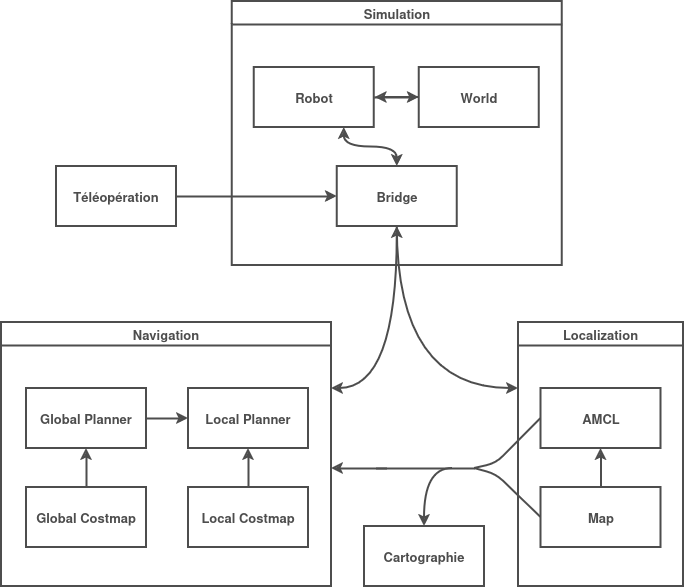

The diagram above was exported from draw.io. Its source (the exported page's mxGraphModel, read from the mxfile embedded in the PNG):
<mxGraphModel dx="634" dy="912" grid="1" gridSize="11" guides="1" tooltips="1" connect="1" arrows="1" fold="1" page="1" pageScale="1" pageWidth="400" pageHeight="250" background="#ffffff" math="0" shadow="0">
  <root>
    <mxCell id="0" />
    <mxCell id="1" parent="0" />
    <mxCell id="rgEpD7AaMdd0VndqhutG-2" value="Simulation" style="swimlane;whiteSpace=wrap;html=1;fillColor=none;strokeColor=#4D4D4D;fontColor=#4D4D4D;strokeWidth=2;fontStyle=1;fontSize=13;" parent="1" vertex="1">
      <mxGeometry x="1088.75" y="83" width="330" height="264" as="geometry">
        <mxRectangle x="451" y="253" width="99" height="33" as="alternateBounds" />
      </mxGeometry>
    </mxCell>
    <mxCell id="rgEpD7AaMdd0VndqhutG-11" value="Bridge" style="rounded=0;whiteSpace=wrap;html=1;fillColor=none;strokeColor=#4D4D4D;fontColor=#4D4D4D;strokeWidth=2;fontStyle=1;fontSize=13;" parent="rgEpD7AaMdd0VndqhutG-2" vertex="1">
      <mxGeometry x="105" y="165" width="120" height="60" as="geometry" />
    </mxCell>
    <mxCell id="rgEpD7AaMdd0VndqhutG-20" style="edgeStyle=orthogonalEdgeStyle;rounded=0;orthogonalLoop=1;jettySize=auto;html=1;exitX=0;exitY=0.5;exitDx=0;exitDy=0;fillColor=none;strokeColor=#4D4D4D;fontColor=#4D4D4D;strokeWidth=2;fontStyle=1;fontSize=13;" parent="rgEpD7AaMdd0VndqhutG-2" source="rgEpD7AaMdd0VndqhutG-12" edge="1">
      <mxGeometry relative="1" as="geometry">
        <mxPoint x="143" y="96" as="targetPoint" />
      </mxGeometry>
    </mxCell>
    <mxCell id="rgEpD7AaMdd0VndqhutG-12" value="World" style="rounded=0;whiteSpace=wrap;html=1;fillColor=none;strokeColor=#4D4D4D;fontColor=#4D4D4D;strokeWidth=2;fontStyle=1;fontSize=13;" parent="rgEpD7AaMdd0VndqhutG-2" vertex="1">
      <mxGeometry x="187" y="66" width="120" height="60" as="geometry" />
    </mxCell>
    <mxCell id="rgEpD7AaMdd0VndqhutG-19" style="rounded=0;orthogonalLoop=1;jettySize=auto;html=1;exitX=1;exitY=0.5;exitDx=0;exitDy=0;entryX=0;entryY=0.5;entryDx=0;entryDy=0;fillColor=none;strokeColor=#4D4D4D;fontColor=#4D4D4D;strokeWidth=2;fontStyle=1;fontSize=13;" parent="rgEpD7AaMdd0VndqhutG-2" source="rgEpD7AaMdd0VndqhutG-13" target="rgEpD7AaMdd0VndqhutG-12" edge="1">
      <mxGeometry relative="1" as="geometry" />
    </mxCell>
    <mxCell id="rgEpD7AaMdd0VndqhutG-13" value="Robot" style="rounded=0;whiteSpace=wrap;html=1;fillColor=none;strokeColor=#4D4D4D;fontColor=#4D4D4D;strokeWidth=2;fontStyle=1;fontSize=13;" parent="rgEpD7AaMdd0VndqhutG-2" vertex="1">
      <mxGeometry x="22" y="66" width="120" height="60" as="geometry" />
    </mxCell>
    <mxCell id="rgEpD7AaMdd0VndqhutG-23" value="" style="endArrow=classic;startArrow=classic;html=1;rounded=0;entryX=0.75;entryY=1;entryDx=0;entryDy=0;exitX=0.5;exitY=0;exitDx=0;exitDy=0;edgeStyle=orthogonalEdgeStyle;curved=1;fillColor=none;strokeColor=#4D4D4D;fontColor=#4D4D4D;strokeWidth=2;fontStyle=1;fontSize=13;" parent="rgEpD7AaMdd0VndqhutG-2" source="rgEpD7AaMdd0VndqhutG-11" target="rgEpD7AaMdd0VndqhutG-13" edge="1">
      <mxGeometry width="50" height="50" relative="1" as="geometry">
        <mxPoint x="110" y="171" as="sourcePoint" />
        <mxPoint x="160" y="121" as="targetPoint" />
      </mxGeometry>
    </mxCell>
    <mxCell id="rgEpD7AaMdd0VndqhutG-4" value="Navigation" style="swimlane;whiteSpace=wrap;html=1;fillColor=none;strokeColor=#4D4D4D;fontColor=#4D4D4D;strokeWidth=2;fontStyle=1;fontSize=13;" parent="1" vertex="1">
      <mxGeometry x="858" y="404" width="330" height="264" as="geometry">
        <mxRectangle x="451" y="253" width="99" height="33" as="alternateBounds" />
      </mxGeometry>
    </mxCell>
    <mxCell id="rgEpD7AaMdd0VndqhutG-51" style="edgeStyle=orthogonalEdgeStyle;rounded=0;orthogonalLoop=1;jettySize=auto;html=1;exitX=1;exitY=0.5;exitDx=0;exitDy=0;entryX=0;entryY=0.5;entryDx=0;entryDy=0;fillColor=none;strokeColor=#4D4D4D;fontColor=#4D4D4D;strokeWidth=2;fontStyle=1;fontSize=13;" parent="rgEpD7AaMdd0VndqhutG-4" source="rgEpD7AaMdd0VndqhutG-14" target="rgEpD7AaMdd0VndqhutG-15" edge="1">
      <mxGeometry relative="1" as="geometry" />
    </mxCell>
    <mxCell id="rgEpD7AaMdd0VndqhutG-14" value="Global Planner" style="rounded=0;whiteSpace=wrap;html=1;fillColor=none;strokeColor=#4D4D4D;fontColor=#4D4D4D;strokeWidth=2;fontStyle=1;fontSize=13;" parent="rgEpD7AaMdd0VndqhutG-4" vertex="1">
      <mxGeometry x="25" y="66" width="120" height="60" as="geometry" />
    </mxCell>
    <mxCell id="rgEpD7AaMdd0VndqhutG-15" value="Local Planner" style="rounded=0;whiteSpace=wrap;html=1;fillColor=none;strokeColor=#4D4D4D;fontColor=#4D4D4D;strokeWidth=2;fontStyle=1;fontSize=13;" parent="rgEpD7AaMdd0VndqhutG-4" vertex="1">
      <mxGeometry x="187" y="66" width="120" height="60" as="geometry" />
    </mxCell>
    <mxCell id="rgEpD7AaMdd0VndqhutG-52" style="edgeStyle=orthogonalEdgeStyle;rounded=0;orthogonalLoop=1;jettySize=auto;html=1;exitX=0.5;exitY=0;exitDx=0;exitDy=0;entryX=0.5;entryY=1;entryDx=0;entryDy=0;fillColor=none;strokeColor=#4D4D4D;fontColor=#4D4D4D;strokeWidth=2;fontStyle=1;fontSize=13;" parent="rgEpD7AaMdd0VndqhutG-4" source="rgEpD7AaMdd0VndqhutG-16" target="rgEpD7AaMdd0VndqhutG-14" edge="1">
      <mxGeometry relative="1" as="geometry" />
    </mxCell>
    <mxCell id="rgEpD7AaMdd0VndqhutG-16" value="Global Costmap" style="rounded=0;whiteSpace=wrap;html=1;fillColor=none;strokeColor=#4D4D4D;fontColor=#4D4D4D;strokeWidth=2;fontStyle=1;fontSize=13;" parent="rgEpD7AaMdd0VndqhutG-4" vertex="1">
      <mxGeometry x="25" y="165" width="120" height="60" as="geometry" />
    </mxCell>
    <mxCell id="rgEpD7AaMdd0VndqhutG-48" style="edgeStyle=orthogonalEdgeStyle;rounded=0;orthogonalLoop=1;jettySize=auto;html=1;exitX=0.5;exitY=0;exitDx=0;exitDy=0;entryX=0.5;entryY=1;entryDx=0;entryDy=0;fillColor=none;strokeColor=#4D4D4D;fontColor=#4D4D4D;strokeWidth=2;fontStyle=1;fontSize=13;" parent="rgEpD7AaMdd0VndqhutG-4" source="rgEpD7AaMdd0VndqhutG-17" target="rgEpD7AaMdd0VndqhutG-15" edge="1">
      <mxGeometry relative="1" as="geometry" />
    </mxCell>
    <mxCell id="rgEpD7AaMdd0VndqhutG-17" value="Local Costmap" style="rounded=0;whiteSpace=wrap;html=1;fillColor=none;strokeColor=#4D4D4D;fontColor=#4D4D4D;strokeWidth=2;fontStyle=1;fontSize=13;" parent="rgEpD7AaMdd0VndqhutG-4" vertex="1">
      <mxGeometry x="187" y="165" width="120" height="60" as="geometry" />
    </mxCell>
    <mxCell id="rgEpD7AaMdd0VndqhutG-7" value="Cartographie" style="rounded=0;whiteSpace=wrap;html=1;fillColor=none;strokeColor=#4D4D4D;fontColor=#4D4D4D;strokeWidth=2;fontStyle=1;fontSize=13;" parent="1" vertex="1">
      <mxGeometry x="1221" y="608" width="120" height="60" as="geometry" />
    </mxCell>
    <mxCell id="rgEpD7AaMdd0VndqhutG-54" style="edgeStyle=orthogonalEdgeStyle;rounded=0;orthogonalLoop=1;jettySize=auto;html=1;exitX=1;exitY=0.5;exitDx=0;exitDy=0;entryX=0;entryY=0.5;entryDx=0;entryDy=0;fillColor=none;strokeColor=#4D4D4D;fontColor=#4D4D4D;strokeWidth=2;fontStyle=1;fontSize=13;" parent="1" source="rgEpD7AaMdd0VndqhutG-8" target="rgEpD7AaMdd0VndqhutG-11" edge="1">
      <mxGeometry relative="1" as="geometry" />
    </mxCell>
    <mxCell id="rgEpD7AaMdd0VndqhutG-8" value="Téléopération" style="rounded=0;whiteSpace=wrap;html=1;fillColor=none;strokeColor=#4D4D4D;fontColor=#4D4D4D;strokeWidth=2;fontStyle=1;fontSize=13;" parent="1" vertex="1">
      <mxGeometry x="913" y="248" width="120" height="60" as="geometry" />
    </mxCell>
    <mxCell id="rgEpD7AaMdd0VndqhutG-36" value="Localization" style="swimlane;whiteSpace=wrap;html=1;startSize=23;fillColor=none;strokeColor=#4D4D4D;fontColor=#4D4D4D;strokeWidth=2;fontStyle=1;fontSize=13;" parent="1" vertex="1">
      <mxGeometry x="1375" y="404" width="165" height="264" as="geometry">
        <mxRectangle x="451" y="253" width="99" height="33" as="alternateBounds" />
      </mxGeometry>
    </mxCell>
    <mxCell id="rgEpD7AaMdd0VndqhutG-37" value="AMCL" style="rounded=0;whiteSpace=wrap;html=1;fillColor=none;strokeColor=#4D4D4D;fontColor=#4D4D4D;strokeWidth=2;fontStyle=1;fontSize=13;" parent="rgEpD7AaMdd0VndqhutG-36" vertex="1">
      <mxGeometry x="22.5" y="66" width="120" height="60" as="geometry" />
    </mxCell>
    <mxCell id="rgEpD7AaMdd0VndqhutG-53" style="edgeStyle=orthogonalEdgeStyle;rounded=0;orthogonalLoop=1;jettySize=auto;html=1;exitX=0.5;exitY=0;exitDx=0;exitDy=0;entryX=0.5;entryY=1;entryDx=0;entryDy=0;fillColor=none;strokeColor=#4D4D4D;fontColor=#4D4D4D;strokeWidth=2;fontStyle=1;fontSize=13;" parent="rgEpD7AaMdd0VndqhutG-36" source="rgEpD7AaMdd0VndqhutG-38" target="rgEpD7AaMdd0VndqhutG-37" edge="1">
      <mxGeometry relative="1" as="geometry" />
    </mxCell>
    <mxCell id="rgEpD7AaMdd0VndqhutG-38" value="Map" style="rounded=0;whiteSpace=wrap;html=1;fillColor=none;strokeColor=#4D4D4D;fontColor=#4D4D4D;strokeWidth=2;fontStyle=1;fontSize=13;" parent="rgEpD7AaMdd0VndqhutG-36" vertex="1">
      <mxGeometry x="22.5" y="165" width="120" height="60" as="geometry" />
    </mxCell>
    <mxCell id="rgEpD7AaMdd0VndqhutG-42" value="" style="endArrow=none;html=1;rounded=1;entryX=0;entryY=0.5;entryDx=0;entryDy=0;fillColor=none;strokeColor=#4D4D4D;fontColor=#4D4D4D;strokeWidth=2;fontStyle=1;fontSize=13;" parent="rgEpD7AaMdd0VndqhutG-36" target="rgEpD7AaMdd0VndqhutG-37" edge="1">
      <mxGeometry width="50" height="50" relative="1" as="geometry">
        <mxPoint x="-44" y="146" as="sourcePoint" />
        <mxPoint x="17.5" y="96" as="targetPoint" />
        <Array as="points">
          <mxPoint x="-22" y="141" />
        </Array>
      </mxGeometry>
    </mxCell>
    <mxCell id="rgEpD7AaMdd0VndqhutG-40" value="" style="endArrow=none;html=1;rounded=0;fillColor=none;strokeColor=#4D4D4D;fontColor=#4D4D4D;strokeWidth=2;fontStyle=1;fontSize=13;" parent="1" edge="1">
      <mxGeometry width="50" height="50" relative="1" as="geometry">
        <mxPoint x="1233" y="550" as="sourcePoint" />
        <mxPoint x="1331" y="550" as="targetPoint" />
      </mxGeometry>
    </mxCell>
    <mxCell id="rgEpD7AaMdd0VndqhutG-43" value="" style="endArrow=none;html=1;rounded=1;entryX=0;entryY=0.5;entryDx=0;entryDy=0;fillColor=none;strokeColor=#4D4D4D;fontColor=#4D4D4D;strokeWidth=2;fontStyle=1;fontSize=13;" parent="1" target="rgEpD7AaMdd0VndqhutG-38" edge="1">
      <mxGeometry width="50" height="50" relative="1" as="geometry">
        <mxPoint x="1331" y="550" as="sourcePoint" />
        <mxPoint x="1298.4999999999998" y="592.9999999999999" as="targetPoint" />
        <Array as="points">
          <mxPoint x="1353" y="556" />
        </Array>
      </mxGeometry>
    </mxCell>
    <mxCell id="rgEpD7AaMdd0VndqhutG-44" value="" style="endArrow=classic;html=1;rounded=0;fillColor=none;strokeColor=#4D4D4D;fontColor=#4D4D4D;strokeWidth=2;fontStyle=1;fontSize=13;" parent="1" edge="1">
      <mxGeometry width="50" height="50" relative="1" as="geometry">
        <mxPoint x="1243" y="550" as="sourcePoint" />
        <mxPoint x="1188" y="550" as="targetPoint" />
      </mxGeometry>
    </mxCell>
    <mxCell id="rgEpD7AaMdd0VndqhutG-45" value="" style="endArrow=classic;html=1;rounded=0;entryX=0.5;entryY=0;entryDx=0;entryDy=0;edgeStyle=orthogonalEdgeStyle;curved=1;fillColor=none;strokeColor=#4D4D4D;fontColor=#4D4D4D;strokeWidth=2;fontStyle=1;fontSize=13;" parent="1" target="rgEpD7AaMdd0VndqhutG-7" edge="1">
      <mxGeometry width="50" height="50" relative="1" as="geometry">
        <mxPoint x="1309" y="550" as="sourcePoint" />
        <mxPoint x="1292" y="661.9999999999999" as="targetPoint" />
        <Array as="points">
          <mxPoint x="1281" y="550" />
        </Array>
      </mxGeometry>
    </mxCell>
    <mxCell id="rgEpD7AaMdd0VndqhutG-46" style="edgeStyle=orthogonalEdgeStyle;rounded=0;orthogonalLoop=1;jettySize=auto;html=1;exitX=0.5;exitY=1;exitDx=0;exitDy=0;entryX=1;entryY=0.25;entryDx=0;entryDy=0;curved=1;endArrow=classic;startArrow=classic;fillColor=none;strokeColor=#4D4D4D;fontColor=#4D4D4D;strokeWidth=2;fontStyle=1;fontSize=13;" parent="1" source="rgEpD7AaMdd0VndqhutG-11" target="rgEpD7AaMdd0VndqhutG-4" edge="1">
      <mxGeometry relative="1" as="geometry" />
    </mxCell>
    <mxCell id="rgEpD7AaMdd0VndqhutG-47" style="edgeStyle=orthogonalEdgeStyle;rounded=0;orthogonalLoop=1;jettySize=auto;html=1;exitX=0.5;exitY=1;exitDx=0;exitDy=0;entryX=0;entryY=0.25;entryDx=0;entryDy=0;curved=1;fillColor=none;strokeColor=#4D4D4D;fontColor=#4D4D4D;strokeWidth=2;fontStyle=1;fontSize=13;" parent="1" source="rgEpD7AaMdd0VndqhutG-11" target="rgEpD7AaMdd0VndqhutG-36" edge="1">
      <mxGeometry relative="1" as="geometry" />
    </mxCell>
  </root>
</mxGraphModel>